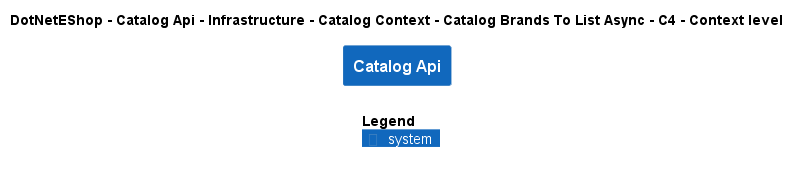

The diagram above was rendered by PlantUML. Its source (embedded in the PNG):
@startuml
!include ..\..\..\..\..\..\..\..\..\.c4s\C4_Context.puml

AddElementTag("c4interflow:lifecycle:new", $bgColor=green, $fontColor=#ffffff, $borderColor=green, $shadowing="False")
AddElementTag("c4interflow:lifecycle:changed", $bgColor=orange, $fontColor=#ffffff, $borderColor=orange, $shadowing="False")
AddElementTag("c4interflow:lifecycle:removed", $bgColor=red, $fontColor=#ffffff, $borderColor=red, $shadowing="False")

AddRelTag("c4interflow:lifecycle:new", $textColor=green, $lineColor=green)
AddRelTag("c4interflow:lifecycle:changed", $textColor=orange, $lineColor=orange)
AddRelTag("c4interflow:lifecycle:removed", $textColor=red, $lineColor=red)

SHOW_PERSON_PORTRAIT()
LAYOUT_TOP_DOWN()

skinparam linetype polyline

title DotNetEShop - Catalog Api - Infrastructure - Catalog Context - Catalog Brands To List Async - C4 - Context level

System(DotNetEShop.SoftwareSystems.CatalogApi, "Catalog Api", "")



SHOW_LEGEND()
@enduml